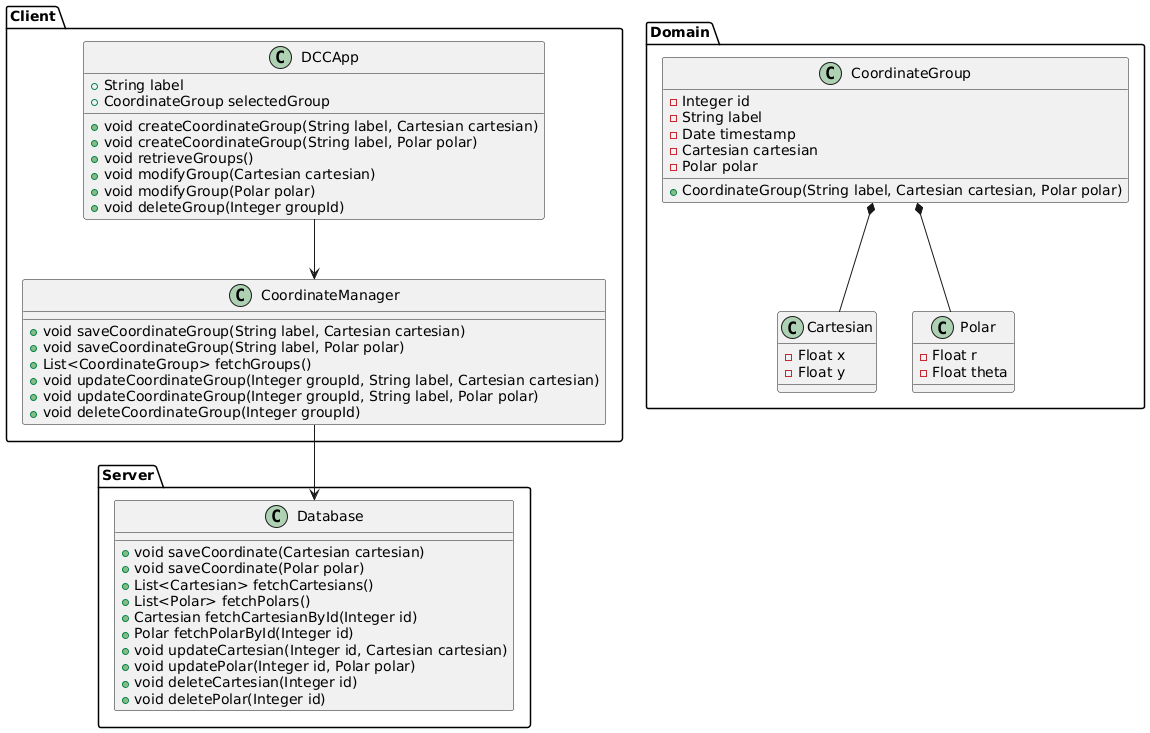

The diagram above was rendered by PlantUML. Its source (embedded in the PNG):
@startuml
' Packages
package "Client" {
    class DCCApp {
        + String label
        + CoordinateGroup selectedGroup
        
        + void createCoordinateGroup(String label, Cartesian cartesian)
        + void createCoordinateGroup(String label, Polar polar)
        + void retrieveGroups()
        + void modifyGroup(Cartesian cartesian)
        + void modifyGroup(Polar polar)
        + void deleteGroup(Integer groupId)
    }

    class CoordinateManager {
        + void saveCoordinateGroup(String label, Cartesian cartesian)
        + void saveCoordinateGroup(String label, Polar polar)
        + List<CoordinateGroup> fetchGroups()
        + void updateCoordinateGroup(Integer groupId, String label, Cartesian cartesian)
        + void updateCoordinateGroup(Integer groupId, String label, Polar polar)
        + void deleteCoordinateGroup(Integer groupId)
    }
}

package "Server" {
    class Database {
        + void saveCoordinate(Cartesian cartesian)
        + void saveCoordinate(Polar polar)
        + List<Cartesian> fetchCartesians()
        + List<Polar> fetchPolars()
        + Cartesian fetchCartesianById(Integer id)
        + Polar fetchPolarById(Integer id)
        + void updateCartesian(Integer id, Cartesian cartesian)
        + void updatePolar(Integer id, Polar polar)
        + void deleteCartesian(Integer id)
        + void deletePolar(Integer id)
    }
}

package "Domain" {
    class CoordinateGroup {
        - Integer id
        - String label
        - Date timestamp
        - Cartesian cartesian
        - Polar polar
        
        + CoordinateGroup(String label, Cartesian cartesian, Polar polar)
    }

    class Cartesian {
        - Float x
        - Float y
    }

    class Polar {
        - Float r
        - Float theta
    }
}

' Associations
DCCApp --> CoordinateManager
CoordinateManager --> Database
CoordinateGroup *-- Cartesian
CoordinateGroup *-- Polar
@enduml